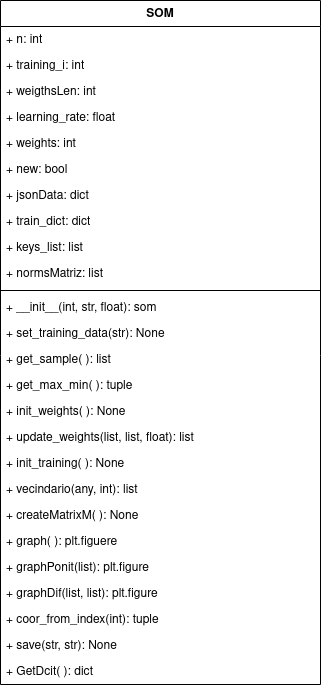

The diagram above was exported from draw.io. Its source (the exported page's mxGraphModel, read from the mxfile embedded in the PNG):
<mxGraphModel dx="1364" dy="795" grid="1" gridSize="10" guides="1" tooltips="1" connect="1" arrows="1" fold="1" page="1" pageScale="1" pageWidth="827" pageHeight="1169" math="0" shadow="0">
  <root>
    <mxCell id="0" />
    <mxCell id="1" parent="0" />
    <mxCell id="Qtt6ZsuVyE8mFsMXNXxB-1" value="SOM" style="swimlane;fontStyle=1;align=center;verticalAlign=top;childLayout=stackLayout;horizontal=1;startSize=26;horizontalStack=0;resizeParent=1;resizeParentMax=0;resizeLast=0;collapsible=1;marginBottom=0;whiteSpace=wrap;html=1;" parent="1" vertex="1">
      <mxGeometry x="254" y="40" width="320" height="684" as="geometry" />
    </mxCell>
    <mxCell id="Qtt6ZsuVyE8mFsMXNXxB-2" value="+ n: int&lt;br&gt;" style="text;strokeColor=none;fillColor=none;align=left;verticalAlign=top;spacingLeft=4;spacingRight=4;overflow=hidden;rotatable=0;points=[[0,0.5],[1,0.5]];portConstraint=eastwest;whiteSpace=wrap;html=1;" parent="Qtt6ZsuVyE8mFsMXNXxB-1" vertex="1">
      <mxGeometry y="26" width="320" height="26" as="geometry" />
    </mxCell>
    <mxCell id="Qtt6ZsuVyE8mFsMXNXxB-9" value="+ training_i: int" style="text;strokeColor=none;fillColor=none;align=left;verticalAlign=top;spacingLeft=4;spacingRight=4;overflow=hidden;rotatable=0;points=[[0,0.5],[1,0.5]];portConstraint=eastwest;whiteSpace=wrap;html=1;" parent="Qtt6ZsuVyE8mFsMXNXxB-1" vertex="1">
      <mxGeometry y="52" width="320" height="26" as="geometry" />
    </mxCell>
    <mxCell id="Qtt6ZsuVyE8mFsMXNXxB-10" value="+ weigthsLen: int" style="text;strokeColor=none;fillColor=none;align=left;verticalAlign=top;spacingLeft=4;spacingRight=4;overflow=hidden;rotatable=0;points=[[0,0.5],[1,0.5]];portConstraint=eastwest;whiteSpace=wrap;html=1;" parent="Qtt6ZsuVyE8mFsMXNXxB-1" vertex="1">
      <mxGeometry y="78" width="320" height="26" as="geometry" />
    </mxCell>
    <mxCell id="Btx7aXlYG_T9YaanBAek-1" value="+ learning_rate: float" style="text;strokeColor=none;fillColor=none;align=left;verticalAlign=top;spacingLeft=4;spacingRight=4;overflow=hidden;rotatable=0;points=[[0,0.5],[1,0.5]];portConstraint=eastwest;whiteSpace=wrap;html=1;" vertex="1" parent="Qtt6ZsuVyE8mFsMXNXxB-1">
      <mxGeometry y="104" width="320" height="26" as="geometry" />
    </mxCell>
    <mxCell id="Btx7aXlYG_T9YaanBAek-3" value="+ weights: int" style="text;strokeColor=none;fillColor=none;align=left;verticalAlign=top;spacingLeft=4;spacingRight=4;overflow=hidden;rotatable=0;points=[[0,0.5],[1,0.5]];portConstraint=eastwest;whiteSpace=wrap;html=1;" vertex="1" parent="Qtt6ZsuVyE8mFsMXNXxB-1">
      <mxGeometry y="130" width="320" height="26" as="geometry" />
    </mxCell>
    <mxCell id="Btx7aXlYG_T9YaanBAek-2" value="+ new: bool" style="text;strokeColor=none;fillColor=none;align=left;verticalAlign=top;spacingLeft=4;spacingRight=4;overflow=hidden;rotatable=0;points=[[0,0.5],[1,0.5]];portConstraint=eastwest;whiteSpace=wrap;html=1;" vertex="1" parent="Qtt6ZsuVyE8mFsMXNXxB-1">
      <mxGeometry y="156" width="320" height="26" as="geometry" />
    </mxCell>
    <mxCell id="Btx7aXlYG_T9YaanBAek-9" value="+ jsonData: dict" style="text;strokeColor=none;fillColor=none;align=left;verticalAlign=top;spacingLeft=4;spacingRight=4;overflow=hidden;rotatable=0;points=[[0,0.5],[1,0.5]];portConstraint=eastwest;whiteSpace=wrap;html=1;" vertex="1" parent="Qtt6ZsuVyE8mFsMXNXxB-1">
      <mxGeometry y="182" width="320" height="26" as="geometry" />
    </mxCell>
    <mxCell id="Btx7aXlYG_T9YaanBAek-8" value="+ train_dict: dict" style="text;strokeColor=none;fillColor=none;align=left;verticalAlign=top;spacingLeft=4;spacingRight=4;overflow=hidden;rotatable=0;points=[[0,0.5],[1,0.5]];portConstraint=eastwest;whiteSpace=wrap;html=1;" vertex="1" parent="Qtt6ZsuVyE8mFsMXNXxB-1">
      <mxGeometry y="208" width="320" height="26" as="geometry" />
    </mxCell>
    <mxCell id="Btx7aXlYG_T9YaanBAek-7" value="+ keys_list: list" style="text;strokeColor=none;fillColor=none;align=left;verticalAlign=top;spacingLeft=4;spacingRight=4;overflow=hidden;rotatable=0;points=[[0,0.5],[1,0.5]];portConstraint=eastwest;whiteSpace=wrap;html=1;" vertex="1" parent="Qtt6ZsuVyE8mFsMXNXxB-1">
      <mxGeometry y="234" width="320" height="26" as="geometry" />
    </mxCell>
    <mxCell id="Btx7aXlYG_T9YaanBAek-6" value="+ normsMatriz: list" style="text;strokeColor=none;fillColor=none;align=left;verticalAlign=top;spacingLeft=4;spacingRight=4;overflow=hidden;rotatable=0;points=[[0,0.5],[1,0.5]];portConstraint=eastwest;whiteSpace=wrap;html=1;" vertex="1" parent="Qtt6ZsuVyE8mFsMXNXxB-1">
      <mxGeometry y="260" width="320" height="26" as="geometry" />
    </mxCell>
    <mxCell id="Qtt6ZsuVyE8mFsMXNXxB-3" value="" style="line;strokeWidth=1;fillColor=none;align=left;verticalAlign=middle;spacingTop=-1;spacingLeft=3;spacingRight=3;rotatable=0;labelPosition=right;points=[];portConstraint=eastwest;strokeColor=inherit;" parent="Qtt6ZsuVyE8mFsMXNXxB-1" vertex="1">
      <mxGeometry y="286" width="320" height="8" as="geometry" />
    </mxCell>
    <mxCell id="Qtt6ZsuVyE8mFsMXNXxB-4" value="+ __init__(int, str, float): som" style="text;strokeColor=none;fillColor=none;align=left;verticalAlign=top;spacingLeft=4;spacingRight=4;overflow=hidden;rotatable=0;points=[[0,0.5],[1,0.5]];portConstraint=eastwest;whiteSpace=wrap;html=1;" parent="Qtt6ZsuVyE8mFsMXNXxB-1" vertex="1">
      <mxGeometry y="294" width="320" height="26" as="geometry" />
    </mxCell>
    <mxCell id="Btx7aXlYG_T9YaanBAek-15" value="+ set_training_data(str): None" style="text;strokeColor=none;fillColor=none;align=left;verticalAlign=top;spacingLeft=4;spacingRight=4;overflow=hidden;rotatable=0;points=[[0,0.5],[1,0.5]];portConstraint=eastwest;whiteSpace=wrap;html=1;" vertex="1" parent="Qtt6ZsuVyE8mFsMXNXxB-1">
      <mxGeometry y="320" width="320" height="26" as="geometry" />
    </mxCell>
    <mxCell id="Btx7aXlYG_T9YaanBAek-14" value="+ get_sample( ): list" style="text;strokeColor=none;fillColor=none;align=left;verticalAlign=top;spacingLeft=4;spacingRight=4;overflow=hidden;rotatable=0;points=[[0,0.5],[1,0.5]];portConstraint=eastwest;whiteSpace=wrap;html=1;" vertex="1" parent="Qtt6ZsuVyE8mFsMXNXxB-1">
      <mxGeometry y="346" width="320" height="26" as="geometry" />
    </mxCell>
    <mxCell id="Btx7aXlYG_T9YaanBAek-13" value="+ get_max_min( ): tuple" style="text;strokeColor=none;fillColor=none;align=left;verticalAlign=top;spacingLeft=4;spacingRight=4;overflow=hidden;rotatable=0;points=[[0,0.5],[1,0.5]];portConstraint=eastwest;whiteSpace=wrap;html=1;" vertex="1" parent="Qtt6ZsuVyE8mFsMXNXxB-1">
      <mxGeometry y="372" width="320" height="26" as="geometry" />
    </mxCell>
    <mxCell id="Btx7aXlYG_T9YaanBAek-16" value="+ init_weights( ): None" style="text;strokeColor=none;fillColor=none;align=left;verticalAlign=top;spacingLeft=4;spacingRight=4;overflow=hidden;rotatable=0;points=[[0,0.5],[1,0.5]];portConstraint=eastwest;whiteSpace=wrap;html=1;" vertex="1" parent="Qtt6ZsuVyE8mFsMXNXxB-1">
      <mxGeometry y="398" width="320" height="26" as="geometry" />
    </mxCell>
    <mxCell id="Btx7aXlYG_T9YaanBAek-17" value="+ update_weights(list, list, float): list" style="text;strokeColor=none;fillColor=none;align=left;verticalAlign=top;spacingLeft=4;spacingRight=4;overflow=hidden;rotatable=0;points=[[0,0.5],[1,0.5]];portConstraint=eastwest;whiteSpace=wrap;html=1;" vertex="1" parent="Qtt6ZsuVyE8mFsMXNXxB-1">
      <mxGeometry y="424" width="320" height="26" as="geometry" />
    </mxCell>
    <mxCell id="Btx7aXlYG_T9YaanBAek-18" value="+ init_training( ): None" style="text;strokeColor=none;fillColor=none;align=left;verticalAlign=top;spacingLeft=4;spacingRight=4;overflow=hidden;rotatable=0;points=[[0,0.5],[1,0.5]];portConstraint=eastwest;whiteSpace=wrap;html=1;" vertex="1" parent="Qtt6ZsuVyE8mFsMXNXxB-1">
      <mxGeometry y="450" width="320" height="26" as="geometry" />
    </mxCell>
    <mxCell id="Btx7aXlYG_T9YaanBAek-19" value="+ vecindario(any, int): list" style="text;strokeColor=none;fillColor=none;align=left;verticalAlign=top;spacingLeft=4;spacingRight=4;overflow=hidden;rotatable=0;points=[[0,0.5],[1,0.5]];portConstraint=eastwest;whiteSpace=wrap;html=1;" vertex="1" parent="Qtt6ZsuVyE8mFsMXNXxB-1">
      <mxGeometry y="476" width="320" height="26" as="geometry" />
    </mxCell>
    <mxCell id="Btx7aXlYG_T9YaanBAek-20" value="+ createMatrixM( ): None" style="text;strokeColor=none;fillColor=none;align=left;verticalAlign=top;spacingLeft=4;spacingRight=4;overflow=hidden;rotatable=0;points=[[0,0.5],[1,0.5]];portConstraint=eastwest;whiteSpace=wrap;html=1;" vertex="1" parent="Qtt6ZsuVyE8mFsMXNXxB-1">
      <mxGeometry y="502" width="320" height="26" as="geometry" />
    </mxCell>
    <mxCell id="Btx7aXlYG_T9YaanBAek-21" value="+ graph( ): plt.figuere" style="text;strokeColor=none;fillColor=none;align=left;verticalAlign=top;spacingLeft=4;spacingRight=4;overflow=hidden;rotatable=0;points=[[0,0.5],[1,0.5]];portConstraint=eastwest;whiteSpace=wrap;html=1;" vertex="1" parent="Qtt6ZsuVyE8mFsMXNXxB-1">
      <mxGeometry y="528" width="320" height="26" as="geometry" />
    </mxCell>
    <mxCell id="Btx7aXlYG_T9YaanBAek-22" value="+ graphPonit(list): plt.figure" style="text;strokeColor=none;fillColor=none;align=left;verticalAlign=top;spacingLeft=4;spacingRight=4;overflow=hidden;rotatable=0;points=[[0,0.5],[1,0.5]];portConstraint=eastwest;whiteSpace=wrap;html=1;" vertex="1" parent="Qtt6ZsuVyE8mFsMXNXxB-1">
      <mxGeometry y="554" width="320" height="26" as="geometry" />
    </mxCell>
    <mxCell id="Btx7aXlYG_T9YaanBAek-23" value="+ graphDif(list, list): plt.figure" style="text;strokeColor=none;fillColor=none;align=left;verticalAlign=top;spacingLeft=4;spacingRight=4;overflow=hidden;rotatable=0;points=[[0,0.5],[1,0.5]];portConstraint=eastwest;whiteSpace=wrap;html=1;" vertex="1" parent="Qtt6ZsuVyE8mFsMXNXxB-1">
      <mxGeometry y="580" width="320" height="26" as="geometry" />
    </mxCell>
    <mxCell id="Btx7aXlYG_T9YaanBAek-24" value="+ coor_from_index(int): tuple" style="text;strokeColor=none;fillColor=none;align=left;verticalAlign=top;spacingLeft=4;spacingRight=4;overflow=hidden;rotatable=0;points=[[0,0.5],[1,0.5]];portConstraint=eastwest;whiteSpace=wrap;html=1;" vertex="1" parent="Qtt6ZsuVyE8mFsMXNXxB-1">
      <mxGeometry y="606" width="320" height="26" as="geometry" />
    </mxCell>
    <mxCell id="Btx7aXlYG_T9YaanBAek-25" value="+ save(str, str): None" style="text;strokeColor=none;fillColor=none;align=left;verticalAlign=top;spacingLeft=4;spacingRight=4;overflow=hidden;rotatable=0;points=[[0,0.5],[1,0.5]];portConstraint=eastwest;whiteSpace=wrap;html=1;" vertex="1" parent="Qtt6ZsuVyE8mFsMXNXxB-1">
      <mxGeometry y="632" width="320" height="26" as="geometry" />
    </mxCell>
    <mxCell id="Btx7aXlYG_T9YaanBAek-26" value="+ GetDcit( ): dict" style="text;strokeColor=none;fillColor=none;align=left;verticalAlign=top;spacingLeft=4;spacingRight=4;overflow=hidden;rotatable=0;points=[[0,0.5],[1,0.5]];portConstraint=eastwest;whiteSpace=wrap;html=1;" vertex="1" parent="Qtt6ZsuVyE8mFsMXNXxB-1">
      <mxGeometry y="658" width="320" height="26" as="geometry" />
    </mxCell>
  </root>
</mxGraphModel>